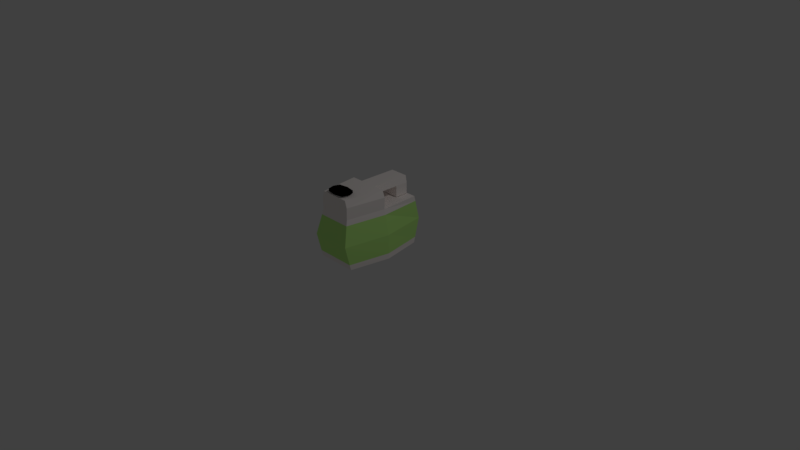 # Source: Bleach_2.blend  (saved by Blender 2.79.0; exported with 4.5.12 LTS)
import bpy
from mathutils import Matrix  # noqa: F401  (used for matrix-valued properties, if any)

bpy.ops.wm.read_factory_settings(use_empty=True)
scene = bpy.context.scene
scene.name = 'Scene'

# ---- collections
col_collection_1 = bpy.data.collections.new('Collection 1'); scene.collection.children.link(col_collection_1)

# ---- materials (node trees are filled in below, after node groups)
mat_material_001 = bpy.data.materials.new('Material.001')
mat_material_001.alpha_threshold = 0.0
mat_material_001.use_transparent_shadow = False
mat_material_001.diffuse_color = (1.0, 0.9348, 0.9068, 1.0)
mat_material_001.roughness = 0.5
mat_material_001.specular_intensity = 0.0
mat_material_002 = bpy.data.materials.new('Material.002')
mat_material_002.alpha_threshold = 0.0
mat_material_002.use_transparent_shadow = False
mat_material_002.diffuse_color = (0.5705, 1.0, 0.2738, 1.0)
mat_material_002.roughness = 0.5
mat_material_002.specular_intensity = 0.0
mat_material_003 = bpy.data.materials.new('Material.003')
mat_material_003.alpha_threshold = 0.0
mat_material_003.use_transparent_shadow = False
mat_material_003.diffuse_color = (0.0, 0.0, 0.0, 1.0)
mat_material_003.roughness = 0.5
mat_material_003.specular_intensity = 0.0
mat_material = bpy.data.materials.new('Material')
mat_material.alpha_threshold = 0.0
mat_material.use_transparent_shadow = False
mat_material.roughness = 0.5
mat_material.line_color = (0.0, 0.0, 0.0, 1.0)

# ---- material node trees

# ---- world
world_world = bpy.data.worlds.new('World'); scene.world = world_world
world_world.color = (0.05088, 0.05088, 0.05088)
world_world.use_sun_shadow = False
world_world.sun_shadow_jitter_overblur = 0.0
world_world.cycles.sampling_method = 'MANUAL'

# ---- cameras
cam_camera = bpy.data.cameras.new('Camera')
cam_camera.clip_end = 100.0
cam_camera.lens = 35.0
cam_camera.sensor_width = 32.0
cam_camera.sensor_height = 18.0
cam_camera.ortho_scale = 7.314
cam_camera.dof.focus_distance = 0.0
cam_camera.dof.aperture_fstop = 128.0

# ---- lights
light_lamp = bpy.data.lights.new('Lamp', 'POINT')
light_lamp.transmission_factor = 0.0
light_lamp.cutoff_distance = 30.0
light_lamp.energy = 100.0
light_lamp.shadow_buffer_clip_start = 1.001
light_lamp.shadow_soft_size = 0.1
light_lamp.shadow_maximum_resolution = 0.006
light_lamp.use_absolute_resolution = True

# ---- meshes
me_cube = bpy.data.meshes.new('Cube')
me_cube.from_pydata([(1.0, 1.0, -1.0), (1.0, -1.0, -1.0), (-1.0, -1.0, -1.0), (-1.0, 1.0, -1.0), (1.0, 1.0, 1.0), (0.8062, -1.0, 1.0), (-0.8062, -1.0, 1.0), (-1.0, 1.0, 1.0), (1.365, -5.96e-08, -1.0), (-1.365, 2.98e-07, -1.0), (1.1, -5.364e-07, 1.0), (-1.1, 1.788e-07, 1.0), (0.9747, -5.364e-07, 1.751), (0.7143, -1.0, 1.751), (-0.7143, -1.0, 1.751), (-0.9747, 1.788e-07, 1.751), (0.4871, 1.0, -1.0), (0.4871, -1.0, -1.0), (0.4871, 1.0, 1.0), (0.4871, -1.0, 1.0), (0.6647, -3.53e-07, 1.0), (0.6647, 3.212e-08, -1.0), (0.3479, -1.0, 1.751), (0.4747, -3.53e-07, 1.751), (-0.4336, 1.0, -1.0), (-0.4336, -1.0, -1.0), (-0.4336, 1.0, 1.0), (-0.4336, -1.0, 1.0), (-0.5917, 1.967e-07, -1.0), (-0.3097, -1.0, 1.751), (-0.5917, -2.374e-08, 1.0), (-0.4227, -2.374e-08, 1.751), (0.8181, -1.0, 1.478), (-0.8181, -1.0, 1.478), (1.116, -5.364e-07, 1.478), (-1.116, 1.788e-07, 1.478), (0.5437, -3.53e-07, 1.478), (0.3984, -1.0, 1.478), (-0.3547, -1.0, 1.478), (-0.4841, -2.374e-08, 1.478), (-0.4227, 0.6358, 1.751), (0.4748, 0.6358, 1.751), (0.5438, 0.6358, 1.478), (-0.4841, 0.6358, 1.478), (-0.4227, 0.9683, 1.751), (0.4748, 0.9683, 1.751), (0.5438, 0.9683, 1.478), (-0.4841, 0.9683, 1.478), (-0.4841, 0.6358, 1.022), (0.5438, 0.6358, 1.022), (-0.4841, 0.9683, 1.022), (0.5438, 0.9683, 1.022), (1.0, 1.154, 0.0), (1.0, -1.154, 0.0), (-1.0, -1.154, 0.0), (-1.0, 1.154, 0.0), (-1.365, 2.789e-07, 0.0), (1.365, -3.404e-07, 0.0), (0.4871, 1.154, 0.0), (0.4871, -1.154, 0.0), (-0.4336, 1.154, 0.0), (-0.4336, -1.154, 0.0), (1.0, 1.033, 0.785), (0.8479, -1.033, 0.785), (-0.8479, -1.033, 0.785), (-1.0, 1.033, 0.785), (0.4871, 1.033, 0.785), (-0.4336, 1.033, 0.785), (-1.157, 2.003e-07, 0.785), (1.157, -4.943e-07, 0.785), (0.4871, -1.033, 0.785), (-0.4336, -1.033, 0.785), (-1.365, 2.937e-07, -0.7752), (1.365, -1.227e-07, -0.7752), (0.4871, -1.035, -0.7752), (-0.4336, -1.035, -0.7752), (1.0, 1.035, -0.7752), (1.0, -1.035, -0.7752), (-1.0, -1.035, -0.7752), (-1.0, 1.035, -0.7752), (0.4871, 1.035, -0.7752), (-0.4336, 1.035, -0.7752), (-0.4486, -0.9704, 1.807), (-0.4486, -0.9704, 1.913), (-0.4486, -0.651, 1.807), (-0.4486, -0.651, 1.913), (0.4486, -0.9704, 1.807), (0.4486, -0.9704, 1.913), (0.4486, -0.651, 1.807), (0.4486, -0.651, 1.913), (0.0, -0.6116, 1.807), (0.0, -0.6116, 1.913), (0.0, -1.01, 1.807), (0.0, -1.01, 1.913), (-0.5393, -0.8107, 1.807), (-0.5393, -0.8107, 1.913), (0.5393, -0.8107, 1.807), (0.5393, -0.8107, 1.913), (0.0, -0.8107, 1.913), (0.0, -0.8107, 1.807), (-0.3881, -0.9489, 1.745), (-0.3881, -0.9489, 1.815), (-0.3881, -0.6726, 1.745), (-0.3881, -0.6726, 1.815), (0.3881, -0.9489, 1.745), (0.3881, -0.9489, 1.815), (0.3881, -0.6726, 1.745), (0.3881, -0.6726, 1.815), (0.0, -0.6384, 1.745), (0.0, -0.6384, 1.815), (0.0, -0.9831, 1.745), (0.0, -0.9831, 1.815), (-0.4666, -0.8107, 1.745), (-0.4666, -0.8107, 1.815), (0.4666, -0.8107, 1.745), (0.4666, -0.8107, 1.815), (0.0, -0.8107, 1.815), (0.0, -0.8107, 1.745)], [], [(28, 25, 2, 9), (37, 32, 13, 22), (69, 10, 5, 63), (71, 27, 6, 64), (68, 11, 7, 65), (81, 24, 3, 79), (64, 6, 11, 68), (62, 4, 10, 69), (26, 7, 11, 30), (24, 28, 9, 3), (31, 15, 14, 29), (32, 34, 12, 13), (35, 33, 14, 15), (39, 35, 15, 31), (34, 36, 23, 12), (12, 23, 22, 13), (0, 8, 21, 16), (4, 18, 20, 10), (76, 0, 16, 80), (63, 5, 19, 70), (38, 37, 22, 29), (8, 1, 17, 21), (33, 38, 29, 14), (23, 36, 42, 41), (23, 31, 29, 22), (16, 21, 28, 24), (18, 26, 30, 20), (80, 16, 24, 81), (70, 19, 27, 71), (21, 17, 25, 28), (20, 30, 39, 36), (6, 27, 38, 33), (27, 19, 37, 38), (10, 20, 36, 34), (30, 11, 35, 39), (11, 6, 33, 35), (5, 10, 34, 32), (19, 5, 32, 37), (43, 40, 44, 47), (31, 23, 41, 40), (36, 39, 43, 42), (39, 31, 40, 43), (46, 47, 44, 45), (40, 41, 45, 44), (46, 42, 49, 51), (41, 42, 46, 45), (49, 48, 50, 51), (43, 47, 50, 48), (47, 46, 51, 50), (42, 43, 48, 49), (74, 59, 61, 75), (66, 58, 60, 67), (77, 53, 59, 74), (62, 52, 58, 66), (76, 52, 57, 73), (78, 54, 56, 72), (67, 60, 55, 65), (72, 56, 55, 79), (75, 61, 54, 78), (73, 57, 53, 77), (26, 67, 65, 7), (4, 62, 66, 18), (18, 66, 67, 26), (59, 70, 71, 61), (53, 63, 70, 59), (52, 62, 69, 57), (54, 64, 68, 56), (56, 68, 65, 55), (61, 71, 64, 54), (57, 69, 63, 53), (8, 73, 77, 1), (25, 75, 78, 2), (9, 72, 79, 3), (2, 78, 72, 9), (0, 76, 73, 8), (1, 77, 74, 17), (17, 74, 75, 25), (58, 80, 81, 60), (52, 76, 80, 58), (60, 81, 79, 55), (94, 95, 85, 84), (90, 91, 89, 88), (96, 97, 87, 86), (92, 93, 83, 82), (99, 96, 86, 92), (98, 95, 83, 93), (97, 98, 93, 87), (94, 99, 92, 82), (86, 87, 93, 92), (84, 85, 91, 90), (84, 90, 99, 94), (89, 91, 98, 97), (91, 85, 95, 98), (90, 88, 96, 99), (88, 89, 97, 96), (82, 83, 95, 94), (112, 113, 103, 102), (108, 109, 107, 106), (114, 115, 105, 104), (110, 111, 101, 100), (117, 114, 104, 110), (116, 113, 101, 111), (115, 116, 111, 105), (112, 117, 110, 100), (104, 105, 111, 110), (102, 103, 109, 108), (102, 108, 117, 112), (107, 109, 116, 115), (109, 103, 113, 116), (108, 106, 114, 117), (106, 107, 115, 114), (100, 101, 113, 112)])
me_cube.polygons.foreach_set('material_index', [0, 0, 0, 0, 0, 0, 0, 0, 0, 0, 0, 0, 0, 0, 0, 0, 0, 0, 0, 0, 0, 0, 0, 0, 0, 0, 0, 0, 0, 0, 0, 0, 0, 0, 0, 0, 0, 0, 0, 0, 0, 0, 0, 0, 0, 0, 0, 0, 0, 0, 1, 1, 1, 1, 1, 1, 1, 1, 1, 1, 0, 0, 0, 1, 1, 1, 1, 1, 1, 1, 0, 0, 0, 0, 0, 0, 0, 1, 1, 1, 2, 2, 2, 2, 2, 2, 2, 2, 2, 2, 2, 2, 2, 2, 2, 2, 3, 3, 3, 3, 3, 3, 3, 3, 3, 3, 3, 3, 3, 3, 3, 3])
me_cube.materials.append(mat_material_001)
me_cube.materials.append(mat_material_002)
me_cube.materials.append(mat_material_003)
me_cube.materials.append(mat_material)
me_cube.use_remesh_preserve_volume = False
me_cube.use_remesh_preserve_attributes = False
me_cube.use_mirror_vertex_groups = False
me_cube.update()

# ---- objects
ob_cube = bpy.data.objects.new('Cube', me_cube)
ob_lamp = bpy.data.objects.new('Lamp', light_lamp)
ob_camera = bpy.data.objects.new('Camera', cam_camera)

# ---- transforms, parenting, visibility, modifiers, constraints
ob_cube.location = (0.0, 0.0, 0.408)
ob_cube.scale = (0.2735, 0.5365, 0.3301)
ob_cube.lock_rotations_4d = False
ob_cube.empty_display_type = 'ARROWS'
ob_cube.lineart.crease_threshold = 0.0
ob_lamp.location = (4.076, 1.005, 5.904)
ob_lamp.rotation_euler = (0.6503, 0.05522, 1.866)
ob_lamp.lock_rotations_4d = False
ob_lamp.empty_display_type = 'ARROWS'
ob_lamp.color = (0.0, 0.0, 0.0, 0.0)
ob_lamp.lineart.crease_threshold = 0.0
ob_camera.location = (7.481, -6.508, 5.344)
ob_camera.rotation_euler = (1.109, 0.0, 0.8149)
ob_camera.lock_rotations_4d = False
ob_camera.empty_display_type = 'ARROWS'
ob_camera.color = (0.0, 0.0, 0.0, 0.0)
ob_camera.display_type = 'WIRE'
ob_camera.lineart.crease_threshold = 0.0

# ---- collection membership
col_collection_1.objects.link(ob_cube)
col_collection_1.objects.link(ob_lamp)
col_collection_1.objects.link(ob_camera)

# ---- scene / render settings (as saved in the file)
scene.camera = ob_camera
scene.frame_start = 1; scene.frame_end = 250; scene.frame_set(1)
scene.render.engine = 'BLENDER_EEVEE_NEXT'
scene.render.resolution_percentage = 50
scene.render.dither_intensity = 0.0
scene.cycles.use_denoising = False
scene.cycles.samples = 128
scene.cycles.sampling_pattern = 'TABULATED_SOBOL'
scene.cycles.use_adaptive_sampling = False
scene.cycles.use_light_tree = False
scene.cycles.blur_glossy = 0.0
scene.cycles.sample_clamp_indirect = 0.0
scene.view_settings.view_transform = 'Standard'
bpy.context.view_layer.update()
